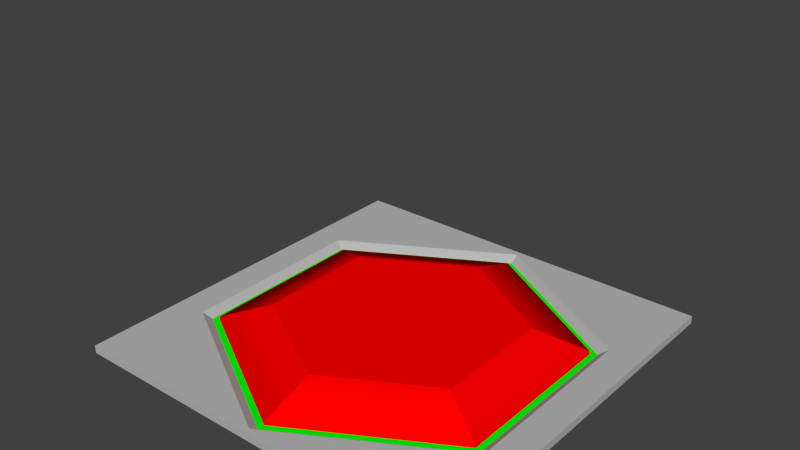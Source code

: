 # Source: MagLock.blend  (saved by Blender 2.72.0; exported with 4.5.12 LTS)
import bpy
from mathutils import Matrix  # noqa: F401  (used for matrix-valued properties, if any)

bpy.ops.wm.read_factory_settings(use_empty=True)
scene = bpy.context.scene
scene.name = 'Scene'

# ---- collections
col_collection_1 = bpy.data.collections.new('Collection 1'); scene.collection.children.link(col_collection_1)
col_collection_2 = bpy.data.collections.new('Collection 2'); scene.collection.children.link(col_collection_2)
col_collection_2.hide_render = True
col_collection_2.hide_viewport = True
col_collection_3 = bpy.data.collections.new('Collection 3'); scene.collection.children.link(col_collection_3)
col_collection_3.hide_render = True
col_collection_3.hide_viewport = True
col_collection_10 = bpy.data.collections.new('Collection 10'); scene.collection.children.link(col_collection_10)
col_collection_10.hide_render = True
col_collection_10.hide_viewport = True
col_collection_11 = bpy.data.collections.new('Collection 11'); scene.collection.children.link(col_collection_11)
col_collection_11.hide_render = True
col_collection_11.hide_viewport = True

# ---- materials (node trees are filled in below, after node groups)
mat_center = bpy.data.materials.new('Center')
mat_center.alpha_threshold = 0.0
mat_center.use_transparent_shadow = False
mat_center.pass_index = 1
mat_center.diffuse_color = (1.0, 0.0, 0.0, 1.0)
mat_center.roughness = 0.5
mat_emissive = bpy.data.materials.new('Emissive')
mat_emissive.alpha_threshold = 0.0
mat_emissive.use_transparent_shadow = False
mat_emissive.pass_index = 4
mat_emissive.diffuse_color = (0.0, 1.0, 0.0, 1.0)
mat_emissive.roughness = 0.5
mat_frame = bpy.data.materials.new('Frame')
mat_frame.alpha_threshold = 0.0
mat_frame.use_transparent_shadow = False
mat_frame.pass_index = 3
mat_frame.diffuse_color = (0.4869, 0.4869, 0.4869, 1.0)
mat_frame.roughness = 0.5
mat_buildstage = bpy.data.materials.new('BuildStage')
mat_buildstage.alpha_threshold = 0.0
mat_buildstage.use_transparent_shadow = False
mat_buildstage.roughness = 0.5
mat_maglock = bpy.data.materials.new('Maglock')
mat_maglock.alpha_threshold = 0.0
mat_maglock.use_transparent_shadow = False
mat_maglock.roughness = 0.5

# ---- node groups
ng_auto_smooth = bpy.data.node_groups.new('Auto Smooth', 'GeometryNodeTree')
_s = ng_auto_smooth.interface.new_socket(name='Geometry', in_out='OUTPUT', socket_type='NodeSocketGeometry')
_s = ng_auto_smooth.interface.new_socket(name='Geometry', in_out='INPUT', socket_type='NodeSocketGeometry')
_s = ng_auto_smooth.interface.new_socket(name='Angle', in_out='INPUT', socket_type='NodeSocketFloat')
_s.subtype = 'ANGLE'
_s.min_value = 0.0
_s.max_value = 3.142
ng_auto_smooth.is_modifier = True
_N = ng_auto_smooth.nodes; _L = ng_auto_smooth.links
n0 = _N.new('NodeGroupOutput'); n0.name = 'Group Output'; n0.location = (480, -100)
n1 = _N.new('NodeGroupInput'); n1.name = 'Group Input'; n1.location = (-420, -300)
n2 = _N.new('NodeGroupInput'); n2.name = 'Group Input.001'; n2.location = (-60, -100)
n3 = _N.new('GeometryNodeSetShadeSmooth'); n3.name = 'Set Shade Smooth'; n3.location = (120, -100)
n3.domain = 'EDGE'
n4 = _N.new('GeometryNodeSetShadeSmooth'); n4.name = 'Set Shade Smooth.001'; n4.location = (300, -100)
n5 = _N.new('GeometryNodeInputMeshEdgeAngle'); n5.name = 'Edge Angle'; n5.location = (-420, -220)
n6 = _N.new('GeometryNodeInputEdgeSmooth'); n6.name = 'Is Edge Smooth'; n6.location = (-60, -160)
n7 = _N.new('GeometryNodeInputShadeSmooth'); n7.name = 'Is Face Smooth'; n7.location = (-240, -340)
n8 = _N.new('FunctionNodeBooleanMath'); n8.name = 'Boolean Math'; n8.location = (-60, -220)
n9 = _N.new('FunctionNodeCompare'); n9.name = 'Compare'; n9.location = (-240, -180)
n9.operation = 'LESS_EQUAL'
_L.new(n5.outputs[0], n9.inputs[0])
_L.new(n4.outputs[0], n0.inputs[0])
_L.new(n1.outputs[1], n9.inputs[1])
_L.new(n9.outputs[0], n8.inputs[0])
_L.new(n7.outputs[0], n8.inputs[1])
_L.new(n2.outputs[0], n3.inputs[0])
_L.new(n6.outputs[0], n3.inputs[1])
_L.new(n3.outputs[0], n4.inputs[0])
_L.new(n8.outputs[0], n3.inputs[2])
n0.is_active_output = True

# ---- material node trees

# ---- world
world_world = bpy.data.worlds.new('World'); scene.world = world_world
world_world.color = (0.05088, 0.05088, 0.05088)
world_world.use_sun_shadow = False
world_world.sun_shadow_jitter_overblur = 0.0
world_world.cycles.sampling_method = 'MANUAL'
world_world.cycles.sample_map_resolution = 256

# ---- meshes
me_maglock_002 = bpy.data.meshes.new('Maglock.002')
me_maglock_002.from_pydata([(-1.25, -1.25, -1.2), (-1.25, 1.25, -1.2), (-1.25, 1.25, -1.25), (-1.25, -1.25, -1.25), (1.25, -1.25, -1.2), (1.25, -1.25, -1.25), (-1.031e-07, -1.215, -1.2), (-1.052, -0.6076, -1.2), (-1.052, 0.6076, -1.2), (3.115e-09, 1.215, -1.2), (1.25, 1.25, -1.2), (1.052, 0.6076, -1.2), (1.052, -0.6076, -1.2), (1.25, 1.25, -1.25), (0.0, 1.155, -1.24), (1.0, 0.5774, -1.24), (1.0, -0.5774, -1.24), (-1.0, 0.5774, -1.24), (-1.0, -0.5774, -1.24), (-1.01e-07, -1.155, -1.24), (2.384e-06, 1.25, -1.2), (-1.311e-06, -1.25, -1.2), (0.962, 0.5554, -1.24), (0.962, -0.5554, -1.24), (1.515e-09, 1.111, -1.24), (-0.962, 0.5554, -1.24), (-0.962, -0.5554, -1.24), (-9.641e-08, -1.111, -1.24), (0.962, 0.5554, -1.22), (0.962, -0.5554, -1.22), (1.674e-09, 1.111, -1.22), (-0.962, 0.5554, -1.22), (-0.962, -0.5554, -1.22), (-9.625e-08, -1.111, -1.22), (0.6688, 0.3862, -1.1), (0.6688, -0.3862, -1.1), (-8.228e-10, 0.7723, -1.1), (-0.6688, 0.3862, -1.1), (-0.6688, -0.3862, -1.1), (-6.381e-08, -0.7723, -1.1), (1.25, 0.0, -1.25), (-1.25, 0.0, -1.25), (0.0, 1.25, -1.25), (0.0, 0.0, -1.25), (0.0, -1.25, -1.25)], [], [(0, 1, 2, 41, 3), (4, 21, 0, 3, 44, 5), (1, 20, 10, 13, 42, 2), (41, 2, 42, 43), (10, 4, 5, 40, 13), (11, 9, 14, 15), (12, 11, 15, 16), (27, 23, 29, 33), (9, 8, 17, 14), (6, 12, 16, 19), (7, 6, 19, 18), (8, 7, 18, 17), (21, 4, 12, 6), (1, 8, 9, 20), (22, 23, 16, 15), (25, 24, 14, 17), (26, 25, 17, 18), (27, 26, 18, 19), (24, 22, 15, 14), (23, 27, 19, 16), (36, 37, 38, 39, 35, 34), (22, 24, 30, 28), (26, 27, 33, 32), (25, 26, 32, 31), (24, 25, 31, 30), (23, 22, 28, 29), (34, 35, 29, 28), (37, 36, 30, 31), (38, 37, 31, 32), (39, 38, 32, 33), (36, 34, 28, 30), (35, 39, 33, 29), (3, 41, 43, 44), (44, 43, 40, 5), (43, 42, 13, 40), (1, 0, 7, 8), (11, 10, 20, 9), (0, 21, 6, 7), (4, 10, 11, 12)])
me_maglock_002.polygons.foreach_set('use_smooth', [0, 0, 0, 0, 0, 0, 0, 1, 0, 0, 0, 0, 0, 0, 0, 0, 0, 0, 0, 0, 0, 1, 1, 1, 1, 1, 1, 1, 1, 1, 1, 1, 0, 0, 0, 0, 0, 0, 0])
me_maglock_002.polygons.foreach_set('material_index', [2, 2, 2, 2, 2, 2, 2, 0, 2, 2, 2, 2, 2, 2, 1, 1, 1, 1, 1, 1, 0, 0, 0, 0, 0, 0, 0, 0, 0, 0, 0, 0, 2, 2, 2, 2, 2, 2, 2])
_k = set([(22, 23), (22, 24), (22, 28), (23, 27), (23, 29), (24, 25), (24, 30), (25, 26), (25, 31), (26, 27), (26, 32), (27, 33), (28, 34), (29, 35), (30, 36), (31, 37), (32, 38), (33, 39), (34, 35), (34, 36), (35, 39), (36, 37), (37, 38), (38, 39)])
me_maglock_002.attributes.new('sharp_edge', 'BOOLEAN', 'EDGE').data.foreach_set('value', [ (min(e.vertices), max(e.vertices)) in _k for e in me_maglock_002.edges])
_uv = me_maglock_002.uv_layers.new(name='UVMap')
_uv.uv.foreach_set('vector', [0.9547, 0.6841, 0.9547, 0.01593, 0.969, 0.01593, 0.969, 0.35, 0.969, 0.6841, 0.9547, 0.01593, 0.9547, 0.35, 0.9547, 0.6841, 0.9405, 0.6841, 0.9405, 0.35, 0.9405, 0.01593, 0.9262, 0.6841, 0.9262, 0.35, 0.9262, 0.01593, 0.9405, 0.01593, 0.9405, 0.35, 0.9405, 0.6841, 9.993e-05, 0.9998, 9.991e-05, 0.7502, 0.2499, 0.7502, 0.2499, 0.9998, 0.969, 0.6841, 0.969, 0.01593, 0.9833, 0.01593, 0.9833, 0.35, 0.9833, 0.6841, 0.8553, 0.00881, 0.8553, 0.5581, 0.8333, 0.5581, 0.8333, 0.00881, 0.7894, 0.643, 0.7894, 0.00881, 0.7674, 0.00881, 0.7674, 0.643, 0.4988, 0.7319, 0.9798, 0.7319, 0.9798, 0.7419, 0.4988, 0.7419, 0.8992, 0.00881, 0.8992, 0.5581, 0.8773, 0.5581, 0.8773, 0.00881, 0.8773, 0.5581, 0.8773, 0.00881, 0.8553, 0.00881, 0.8553, 0.5581, 0.8333, 0.5581, 0.8333, 0.00881, 0.8114, 0.00881, 0.8114, 0.5581, 0.8114, 0.00881, 0.8114, 0.643, 0.7894, 0.643, 0.7894, 0.00881, 0.3722, 0.6892, 0.007419, 0.6892, 0.08034, 0.5055, 0.3722, 0.6632, 0.7369, 0.006372, 0.664, 0.1901, 0.3722, 0.03237, 0.3722, 0.006372, 0.9692, 0.9403, 0.9453, 0.9273, 0.9453, 0.9263, 0.9702, 0.9397, 0.9453, 0.9791, 0.9692, 0.9661, 0.9702, 0.9667, 0.9453, 0.9801, 0.9213, 0.9661, 0.9453, 0.9791, 0.9453, 0.9801, 0.9204, 0.9667, 0.9213, 0.9403, 0.9213, 0.9661, 0.9204, 0.9667, 0.9204, 0.9397, 0.9692, 0.9661, 0.9692, 0.9403, 0.9702, 0.9397, 0.9702, 0.9667, 0.9453, 0.9273, 0.9213, 0.9403, 0.9204, 0.9397, 0.9453, 0.9263, 0.1901, 0.2496, 0.3714, 0.1516, 0.5526, 0.2496, 0.5526, 0.4454, 0.3714, 0.5434, 0.1901, 0.4454, 0.9798, 0.7219, 0.4988, 0.7219, 0.4988, 0.7319, 0.9798, 0.7319, 0.01781, 0.7319, 0.4988, 0.7319, 0.4988, 0.7419, 0.01781, 0.7419, 0.9798, 0.7119, 0.4244, 0.7119, 0.4244, 0.7219, 0.9798, 0.7219, 0.4988, 0.7219, 0.01781, 0.7219, 0.01781, 0.7319, 0.4988, 0.7319, 0.4244, 0.7019, 0.9798, 0.7019, 0.9798, 0.7119, 0.4244, 0.7119, 0.1901, 0.4454, 0.3714, 0.5434, 0.3714, 0.6292, 0.1107, 0.4884, 0.3714, 0.1516, 0.1901, 0.2496, 0.1107, 0.2066, 0.3714, 0.06578, 0.5526, 0.2496, 0.3714, 0.1516, 0.3714, 0.06578, 0.632, 0.2066, 0.5526, 0.4454, 0.5526, 0.2496, 0.632, 0.2066, 0.632, 0.4884, 0.1901, 0.2496, 0.1901, 0.4454, 0.1107, 0.4884, 0.1107, 0.2066, 0.3714, 0.5434, 0.5526, 0.4454, 0.632, 0.4884, 0.3714, 0.6292, 0.7501, 0.9998, 0.7501, 0.7502, 0.9999, 0.7502, 0.9999, 0.9998, 0.5001, 0.9998, 0.5001, 0.7502, 0.7499, 0.7502, 0.7499, 0.9998, 0.2501, 0.9998, 0.2501, 0.7502, 0.4999, 0.7502, 0.4999, 0.9998, 0.7369, 0.006372, 0.7369, 0.6892, 0.664, 0.5055, 0.664, 0.1901, 0.08034, 0.1901, 0.007419, 0.006372, 0.3722, 0.006372, 0.3722, 0.03237, 0.7369, 0.6892, 0.3722, 0.6892, 0.3722, 0.6632, 0.664, 0.5055, 0.007419, 0.6892, 0.007419, 0.006372, 0.08034, 0.1901, 0.08034, 0.5055])
me_maglock_002.materials.append(mat_center)
me_maglock_002.materials.append(mat_emissive)
me_maglock_002.materials.append(mat_frame)
me_maglock_002.use_remesh_preserve_volume = False
me_maglock_002.use_remesh_preserve_attributes = False
me_maglock_002.use_mirror_vertex_groups = False
me_maglock_002.update()
me_cylinder = bpy.data.meshes.new('Cylinder')
me_cylinder.from_pydata([(-1.25, -1.25, -1.2), (-1.25, 1.25, -1.2), (-1.25, 1.25, -1.25), (-1.25, -1.25, -1.25), (1.25, -1.25, -1.2), (1.25, -1.25, -1.25), (-1.031e-07, -1.215, -1.2), (-1.052, -0.6076, -1.2), (-1.052, 0.6076, -1.2), (3.115e-09, 1.215, -1.2), (1.25, 1.25, -1.2), (1.052, 0.6076, -1.2), (1.052, -0.6076, -1.2), (1.25, 1.25, -1.25), (0.0, 1.155, -1.24), (1.0, 0.5774, -1.24), (1.0, -0.5774, -1.24), (-1.0, 0.5774, -1.24), (-1.0, -0.5774, -1.24), (-1.01e-07, -1.155, -1.24), (2.384e-06, 1.25, -1.2), (-1.311e-06, -1.25, -1.2)], [], [(0, 1, 2, 3), (4, 21, 0, 3, 5), (1, 20, 10, 13, 2), (10, 4, 5, 13), (11, 9, 14, 15), (12, 11, 15, 16), (9, 8, 17, 14), (6, 12, 16, 19), (7, 6, 19, 18), (8, 7, 18, 17), (21, 4, 12, 6), (1, 8, 9, 20), (1, 0, 7, 8), (11, 10, 20, 9), (0, 21, 6, 7), (4, 10, 11, 12), (16, 15, 14, 19), (14, 17, 18, 19), (13, 5, 3, 2)])
_uv = me_cylinder.uv_layers.new(name='UVMap')
_uv.uv.foreach_set('vector', [0.4564, 0.7607, 0.4564, 0.5082, 0.4618, 0.5082, 0.4618, 0.7607, 0.4564, 0.5082, 0.4564, 0.6345, 0.4564, 0.7607, 0.451, 0.7607, 0.451, 0.5082, 0.4456, 0.7607, 0.4456, 0.6345, 0.4456, 0.5082, 0.451, 0.5082, 0.451, 0.7607, 0.4618, 0.7607, 0.4618, 0.5082, 0.4672, 0.5082, 0.4672, 0.7607, 0.3969, 0.843, 0.242, 0.9324, 0.242, 0.9235, 0.3892, 0.8386, 0.3969, 0.6642, 0.3969, 0.843, 0.3892, 0.8386, 0.3892, 0.6686, 0.242, 0.9324, 0.08713, 0.843, 0.09482, 0.8386, 0.242, 0.9235, 0.242, 0.5748, 0.3969, 0.6642, 0.3892, 0.6686, 0.242, 0.5836, 0.08713, 0.6642, 0.242, 0.5748, 0.242, 0.5836, 0.09482, 0.6686, 0.08713, 0.843, 0.08713, 0.6642, 0.09482, 0.6686, 0.09482, 0.8386, 0.242, 0.5696, 0.426, 0.5696, 0.3969, 0.6642, 0.242, 0.5748, 0.05805, 0.9375, 0.08713, 0.843, 0.242, 0.9324, 0.242, 0.9375, 0.05805, 0.9375, 0.05805, 0.5696, 0.08713, 0.6642, 0.08713, 0.843, 0.3969, 0.843, 0.426, 0.9375, 0.242, 0.9375, 0.242, 0.9324, 0.05805, 0.5696, 0.242, 0.5696, 0.242, 0.5748, 0.08713, 0.6642, 0.426, 0.5696, 0.426, 0.9375, 0.3969, 0.843, 0.3969, 0.6642, 0.1375, 0.5247, 0.2402, 0.584, 0.2402, 0.7026, 0.03484, 0.584, 0.2402, 0.7026, 0.1375, 0.7619, 0.03484, 0.7026, 0.03484, 0.584, 0.2122, 0.6688, 0.2122, 0.7634, 0.1175, 0.7634, 0.1175, 0.6688])
me_cylinder.materials.append(mat_buildstage)
me_cylinder.use_remesh_preserve_volume = False
me_cylinder.use_remesh_preserve_attributes = False
me_cylinder.use_mirror_vertex_groups = False
me_cylinder.update()
me_cylinder_005 = bpy.data.meshes.new('Cylinder.005')
me_cylinder_005.from_pydata([(0.5512, 0.4132, -1.245), (0.08227, 0.684, -1.245), (0.5512, 0.4132, -1.107), (0.6987, 0.4034, -1.245), (1.416e-08, 0.8068, -1.245), (0.08227, 0.684, -1.107), (0.6987, 0.4034, -1.107), (0.6335, 0.2707, -1.245), (0.6335, 0.2707, -1.107), (2.349e-09, 0.8068, -1.107), (-0.08227, 0.684, -1.107), (-0.08227, 0.684, -1.245), (0.6335, -0.2708, -1.245), (0.6987, -0.4034, -1.245), (-0.6987, 0.4034, -1.245), (-0.5512, 0.4132, -1.245), (0.6335, -0.2708, -1.107), (-4.979e-08, -0.8068, -1.245), (-0.6987, -0.4034, -1.245), (-0.5512, 0.4132, -1.107), (-0.6335, 0.2707, -1.245), (-0.6335, -0.2707, -1.245), (0.08227, -0.684, -1.245), (0.5512, -0.4133, -1.245), (0.6987, -0.4034, -1.107), (0.5512, -0.4133, -1.107), (-0.6987, 0.4034, -1.107), (-0.6335, 0.2707, -1.107), (-0.5512, -0.4132, -1.245), (-0.08227, -0.684, -1.245), (-0.6335, -0.2707, -1.107), (0.08227, -0.684, -1.107), (-6.16e-08, -0.8068, -1.107), (-0.6987, -0.4034, -1.107), (-0.5512, -0.4132, -1.107), (-0.08227, -0.684, -1.107)], [], [(28, 21, 30, 34), (6, 3, 0, 2), (5, 1, 4, 9), (19, 27, 20, 15), (2, 0, 7, 8), (8, 7, 3, 6), (23, 25, 16, 12), (9, 4, 11, 10), (1, 5, 10, 11), (29, 35, 31, 22), (24, 13, 12, 16), (19, 15, 14, 26), (25, 23, 13, 24), (26, 14, 20, 27), (32, 17, 22, 31), (30, 21, 18, 33), (35, 29, 17, 32), (33, 18, 28, 34), (24, 16, 25), (26, 27, 19), (2, 8, 6), (33, 34, 30), (35, 32, 31), (10, 5, 9)])
_uv = me_cylinder_005.uv_layers.new(name='UVMap')
_uv.uv.foreach_set('vector', [0.6271, 0.822, 0.6271, 0.8711, 0.5898, 0.8711, 0.5898, 0.822, 0.5524, 0.8466, 0.5898, 0.8466, 0.5898, 0.8711, 0.5524, 0.8711, 0.6644, 0.866, 0.7018, 0.866, 0.7018, 0.91, 0.6644, 0.91, 0.6271, 0.8905, 0.6271, 0.866, 0.6644, 0.866, 0.6644, 0.8905, 0.5898, 0.773, 0.6271, 0.773, 0.6271, 0.822, 0.5898, 0.822, 0.5524, 0.822, 0.5898, 0.822, 0.5898, 0.8466, 0.5524, 0.8466, 0.6271, 0.7924, 0.6644, 0.7924, 0.6644, 0.8169, 0.6271, 0.8169, 0.6644, 0.822, 0.7018, 0.822, 0.7018, 0.8415, 0.6644, 0.8415, 0.7018, 0.866, 0.6644, 0.866, 0.6644, 0.8415, 0.7018, 0.8415, 0.6271, 0.9151, 0.5898, 0.9151, 0.5898, 0.8905, 0.6271, 0.8905, 0.5524, 0.8711, 0.5898, 0.8711, 0.5898, 0.9151, 0.5524, 0.9151, 0.6271, 0.8905, 0.6644, 0.8905, 0.6644, 0.91, 0.6271, 0.91, 0.6644, 0.7924, 0.6271, 0.7924, 0.6271, 0.773, 0.6644, 0.773, 0.6271, 0.822, 0.6644, 0.822, 0.6644, 0.866, 0.6271, 0.866, 0.5898, 0.8711, 0.6271, 0.8711, 0.6271, 0.8905, 0.5898, 0.8905, 0.5524, 0.773, 0.5898, 0.773, 0.5898, 0.7975, 0.5524, 0.7975, 0.6644, 0.773, 0.7018, 0.773, 0.7018, 0.8169, 0.6644, 0.8169, 0.5524, 0.7975, 0.5898, 0.7975, 0.5898, 0.822, 0.5524, 0.822, 0.7013, 0.91, 0.7013, 0.954, 0.6644, 0.9267, 0.5893, 0.9151, 0.5893, 0.9591, 0.5524, 0.9318, 0.664, 0.954, 0.6271, 0.9267, 0.664, 0.91, 0.6266, 0.9151, 0.6266, 0.9591, 0.5898, 0.9318, 0.7018, 0.7897, 0.7386, 0.773, 0.7386, 0.817, 0.7344, 0.91, 0.7344, 0.959, 0.7013, 0.9345])
me_cylinder_005.materials.append(mat_buildstage)
me_cylinder_005.use_remesh_preserve_volume = False
me_cylinder_005.use_remesh_preserve_attributes = False
me_cylinder_005.use_mirror_vertex_groups = False
me_cylinder_005.update()
me_cylinder_004 = bpy.data.meshes.new('Cylinder.004')
me_cylinder_004.from_pydata([(-1.25, -1.25, -1.2), (-1.25, 1.25, -1.2), (-1.25, 1.25, -1.25), (-1.25, -1.25, -1.25), (1.25, -1.25, -1.2), (1.25, -1.25, -1.25), (-1.031e-07, -1.215, -1.2), (-1.052, -0.6076, -1.2), (-1.052, 0.6076, -1.2), (3.115e-09, 1.215, -1.2), (1.25, 1.25, -1.2), (1.052, 0.6076, -1.2), (1.052, -0.6076, -1.2), (1.25, 1.25, -1.25), (0.0, 1.155, -1.24), (1.0, 0.5774, -1.24), (1.0, -0.5774, -1.24), (-1.0, 0.5774, -1.24), (-1.0, -0.5774, -1.24), (-1.01e-07, -1.155, -1.24), (2.384e-06, 1.25, -1.2), (-1.311e-06, -1.25, -1.2)], [], [(0, 1, 2, 3), (4, 21, 0, 3, 5), (1, 20, 10, 13, 2), (10, 4, 5, 13), (11, 9, 14, 15), (12, 11, 15, 16), (9, 8, 17, 14), (6, 12, 16, 19), (7, 6, 19, 18), (8, 7, 18, 17), (21, 4, 12, 6), (1, 8, 9, 20), (1, 0, 7, 8), (11, 10, 20, 9), (0, 21, 6, 7), (4, 10, 11, 12), (16, 15, 14, 19), (14, 17, 18, 19), (13, 5, 3, 2)])
_uv = me_cylinder_004.uv_layers.new(name='UVMap')
_uv.uv.foreach_set('vector', [0.2265, 0.1251, 0.2265, 0.08167, 0.2281, 0.08167, 0.2281, 0.1251, 0.2265, 0.08167, 0.2265, 0.1034, 0.2265, 0.1251, 0.2249, 0.1251, 0.2249, 0.08167, 0.2233, 0.1251, 0.2233, 0.1034, 0.2233, 0.08167, 0.2249, 0.08167, 0.2249, 0.1251, 0.2217, 0.1251, 0.2217, 0.08167, 0.2233, 0.08167, 0.2233, 0.1251, 0.2153, 0.114, 0.1815, 0.1245, 0.1815, 0.1235, 0.2137, 0.1134, 0.2153, 0.09284, 0.2153, 0.114, 0.2137, 0.1134, 0.2137, 0.09336, 0.1815, 0.1245, 0.1476, 0.114, 0.1493, 0.1134, 0.1815, 0.1235, 0.1815, 0.08228, 0.2153, 0.09284, 0.2137, 0.09336, 0.1815, 0.08333, 0.1476, 0.09284, 0.1815, 0.08228, 0.1815, 0.08333, 0.1493, 0.09336, 0.1476, 0.114, 0.1476, 0.09284, 0.1493, 0.09336, 0.1493, 0.1134, 0.1815, 0.08167, 0.2217, 0.08167, 0.2153, 0.09284, 0.1815, 0.08228, 0.1412, 0.1251, 0.1476, 0.114, 0.1815, 0.1245, 0.1815, 0.1251, 0.1412, 0.1251, 0.1412, 0.08167, 0.1476, 0.09284, 0.1476, 0.114, 0.2153, 0.114, 0.2217, 0.1251, 0.1815, 0.1251, 0.1815, 0.1245, 0.1412, 0.08167, 0.1815, 0.08167, 0.1815, 0.08228, 0.1476, 0.09284, 0.2217, 0.08167, 0.2217, 0.1251, 0.2153, 0.114, 0.2153, 0.09284, 0.1375, 0.5247, 0.2402, 0.584, 0.2402, 0.7026, 0.03484, 0.584, 0.2402, 0.7026, 0.1375, 0.7619, 0.03484, 0.7026, 0.03484, 0.584, 0.2217, 0.1251, 0.2217, 0.1686, 0.1412, 0.1686, 0.1412, 0.1251])
me_cylinder_004.materials.append(mat_buildstage)
me_cylinder_004.use_remesh_preserve_volume = False
me_cylinder_004.use_remesh_preserve_attributes = False
me_cylinder_004.use_mirror_vertex_groups = False
me_cylinder_004.update()
me_cylinder_003 = bpy.data.meshes.new('Cylinder.003')
me_cylinder_003.from_pydata([(0.0, 0.7168, -1.247), (0.0, 0.7168, -1.117), (0.6208, 0.3584, -1.247), (0.6208, 0.3584, -1.117), (0.6208, -0.3584, -1.247), (0.6208, -0.3584, -1.117), (-6.267e-08, -0.7168, -1.247), (-6.267e-08, -0.7168, -1.117), (-0.6208, -0.3584, -1.247), (-0.6208, -0.3584, -1.117), (-0.6208, 0.3584, -1.247), (-0.6208, 0.3584, -1.117)], [], [(0, 1, 3, 2), (2, 3, 5, 4), (4, 5, 7, 6), (6, 7, 9, 8), (3, 1, 11, 9, 7, 5), (10, 11, 1, 0), (8, 9, 11, 10), (0, 2, 4, 6, 8, 10)])
_uv = me_cylinder_003.uv_layers.new(name='UVMap')
_uv.uv.foreach_set('vector', [0.2464, 0.843, 0.2464, 0.858, 0.3244, 0.858, 0.3244, 0.843, 0.2915, 0.843, 0.2915, 0.858, 0.2014, 0.858, 0.2014, 0.843, 0.3244, 0.843, 0.3244, 0.858, 0.2464, 0.858, 0.2464, 0.843, 0.2464, 0.843, 0.2464, 0.858, 0.1684, 0.858, 0.1684, 0.843, 0.3244, 0.7686, 0.2464, 0.8137, 0.1684, 0.7686, 0.1684, 0.6786, 0.2464, 0.6335, 0.3244, 0.6786, 0.1684, 0.843, 0.1684, 0.858, 0.2464, 0.858, 0.2464, 0.843, 0.2014, 0.843, 0.2014, 0.858, 0.2915, 0.858, 0.2915, 0.843, 0.2464, 0.8137, 0.3244, 0.7686, 0.3244, 0.6786, 0.2464, 0.6335, 0.1684, 0.6786, 0.1684, 0.7686])
me_cylinder_003.materials.append(mat_buildstage)
me_cylinder_003.use_remesh_preserve_volume = False
me_cylinder_003.use_remesh_preserve_attributes = False
me_cylinder_003.use_mirror_vertex_groups = False
me_cylinder_003.update()
me_cylinder_001 = bpy.data.meshes.new('Cylinder.001')
me_cylinder_001.from_pydata([(0.0, 0.8184, -1.238), (0.0, 0.8184, -1.228), (0.7087, 0.4092, -1.238), (0.7087, 0.4092, -1.228), (0.7087, -0.4092, -1.238), (0.7087, -0.4092, -1.228), (-7.154e-08, -0.8184, -1.238), (-7.154e-08, -0.8184, -1.228), (-0.7087, -0.4092, -1.238), (-0.7087, -0.4092, -1.228), (-0.7087, 0.4092, -1.238), (-0.7087, 0.4092, -1.228)], [], [(0, 1, 3, 2), (2, 3, 5, 4), (4, 5, 7, 6), (6, 7, 9, 8), (3, 1, 11, 9, 7, 5), (10, 11, 1, 0), (8, 9, 11, 10), (0, 2, 4, 6, 8, 10)])
_uv = me_cylinder_001.uv_layers.new(name='UVMap')
_uv.uv.foreach_set('vector', [0.6273, 0.2187, 0.6282, 0.2187, 0.6282, 0.2911, 0.6273, 0.2911, 0.8446, 0.1825, 0.8437, 0.1825, 0.8437, 0.1463, 0.8446, 0.1463, 0.8446, 0.1463, 0.8437, 0.1463, 0.8437, 0.07383, 0.8446, 0.07383, 0.8437, 0.2187, 0.8428, 0.2187, 0.8428, 0.1825, 0.8437, 0.1825, 0.6812, 0.2187, 0.6273, 0.1825, 0.6273, 0.11, 0.6812, 0.07383, 0.735, 0.11, 0.735, 0.1825, 0.8437, 0.11, 0.8428, 0.11, 0.8428, 0.07383, 0.8437, 0.07383, 0.8437, 0.1825, 0.8428, 0.1825, 0.8428, 0.11, 0.8437, 0.11, 0.735, 0.1825, 0.735, 0.11, 0.7889, 0.07383, 0.8428, 0.11, 0.8428, 0.1825, 0.7889, 0.2187])
me_cylinder_001.materials.append(mat_buildstage)
me_cylinder_001.use_remesh_preserve_volume = False
me_cylinder_001.use_remesh_preserve_attributes = False
me_cylinder_001.use_mirror_vertex_groups = False
me_cylinder_001.update()
me_cube_002 = bpy.data.meshes.new('Cube.002')
me_cube_002.from_pydata([(-0.25, -0.25, -0.25), (-0.25, 0.25, -0.25), (0.25, 0.25, -0.25), (0.25, -0.25, -0.25), (-0.25, -0.25, 0.25), (-0.25, 0.25, 0.25), (0.25, 0.25, 0.25), (0.25, -0.25, 0.25)], [], [(4, 5, 1, 0), (5, 6, 2, 1), (6, 7, 3, 2), (7, 4, 0, 3), (0, 1, 2, 3), (7, 6, 5, 4)])
me_cube_002.use_remesh_preserve_volume = False
me_cube_002.use_remesh_preserve_attributes = False
me_cube_002.use_mirror_vertex_groups = False
me_cube_002.update()
me_cube_001 = bpy.data.meshes.new('Cube.001')
me_cube_001.from_pydata([(-0.25, -0.25, -0.25), (-0.25, 0.25, -0.25), (0.25, 0.25, -0.25), (0.25, -0.25, -0.25), (-0.25, -0.25, 0.25), (-0.25, 0.25, 0.25), (0.25, 0.25, 0.25), (0.25, -0.25, 0.25)], [], [(4, 5, 1, 0), (5, 6, 2, 1), (6, 7, 3, 2), (7, 4, 0, 3), (0, 1, 2, 3), (7, 6, 5, 4)])
me_cube_001.use_remesh_preserve_volume = False
me_cube_001.use_remesh_preserve_attributes = False
me_cube_001.use_mirror_vertex_groups = False
me_cube_001.update()
me_maglock_003 = bpy.data.meshes.new('Maglock.003')
me_maglock_003.from_pydata([(-1.25, -1.25, -1.2), (-1.25, 1.25, -1.2), (-1.25, 1.25, -1.25), (-1.25, -1.25, -1.25), (1.25, -1.25, -1.2), (1.25, -1.25, -1.25), (-1.01e-07, -1.155, -1.2), (-1.0, -0.5774, -1.2), (-1.0, 0.5774, -1.2), (0.0, 1.155, -1.2), (1.25, 1.25, -1.2), (1.0, 0.5774, -1.2), (1.0, -0.5774, -1.2), (1.25, 1.25, -1.25), (0.0, 1.155, -1.24), (1.0, 0.5774, -1.24), (1.0, -0.5774, -1.24), (-1.0, 0.5774, -1.24), (-1.0, -0.5774, -1.24), (-1.01e-07, -1.155, -1.24), (2.384e-06, 1.25, -1.2), (-1.311e-06, -1.25, -1.2), (0.962, 0.5554, -1.24), (0.962, -0.5554, -1.24), (1.515e-09, 1.111, -1.24), (-0.962, 0.5554, -1.24), (-0.962, -0.5554, -1.24), (-9.641e-08, -1.111, -1.24), (0.962, 0.5554, -1.22), (0.962, -0.5554, -1.22), (1.674e-09, 1.111, -1.22), (-0.962, 0.5554, -1.22), (-0.962, -0.5554, -1.22), (-9.625e-08, -1.111, -1.22), (0.6688, 0.3862, -1.17), (0.6688, -0.3862, -1.17), (1.674e-09, 0.7723, -1.17), (-0.6688, 0.3862, -1.17), (-0.6688, -0.3862, -1.17), (-6.131e-08, -0.7723, -1.17), (1.25, 0.0, -1.25), (-1.25, 0.0, -1.25), (0.0, 1.25, -1.25), (0.0, 0.0, -1.25), (0.0, -1.25, -1.25)], [], [(0, 1, 2, 41, 3), (4, 21, 0, 3, 44, 5), (1, 20, 10, 13, 42, 2), (41, 2, 42, 43), (10, 4, 5, 40, 13), (11, 9, 14, 15), (12, 11, 15, 16), (27, 23, 29, 33), (9, 8, 17, 14), (6, 12, 16, 19), (7, 6, 19, 18), (8, 7, 18, 17), (21, 4, 12, 6), (1, 8, 9, 20), (22, 23, 16, 15), (25, 24, 14, 17), (26, 25, 17, 18), (27, 26, 18, 19), (24, 22, 15, 14), (23, 27, 19, 16), (36, 37, 38, 39, 35, 34), (22, 24, 30, 28), (26, 27, 33, 32), (25, 26, 32, 31), (24, 25, 31, 30), (23, 22, 28, 29), (34, 35, 29, 28), (37, 36, 30, 31), (38, 37, 31, 32), (39, 38, 32, 33), (36, 34, 28, 30), (35, 39, 33, 29), (3, 41, 43, 44), (44, 43, 40, 5), (43, 42, 13, 40), (1, 0, 7, 8), (11, 10, 20, 9), (0, 21, 6, 7), (4, 10, 11, 12)])
me_maglock_003.polygons.foreach_set('use_smooth', [0, 0, 0, 0, 0, 0, 0, 1, 0, 0, 0, 0, 0, 0, 0, 0, 0, 0, 0, 0, 0, 1, 1, 1, 1, 1, 1, 1, 1, 1, 1, 1, 0, 0, 0, 0, 0, 0, 0])
me_maglock_003.polygons.foreach_set('material_index', [2, 2, 2, 2, 2, 2, 2, 0, 2, 2, 2, 2, 2, 2, 1, 1, 1, 1, 1, 1, 0, 0, 0, 0, 0, 0, 0, 0, 0, 0, 0, 0, 2, 2, 2, 2, 2, 2, 2])
_k = set([(22, 23), (22, 24), (22, 28), (23, 27), (23, 29), (24, 25), (24, 30), (25, 26), (25, 31), (26, 27), (26, 32), (27, 33), (28, 34), (29, 35), (30, 36), (31, 37), (32, 38), (33, 39), (34, 35), (34, 36), (35, 39), (36, 37), (37, 38), (38, 39)])
me_maglock_003.attributes.new('sharp_edge', 'BOOLEAN', 'EDGE').data.foreach_set('value', [ (min(e.vertices), max(e.vertices)) in _k for e in me_maglock_003.edges])
_uv = me_maglock_003.uv_layers.new(name='UVMap')
_uv.uv.foreach_set('vector', [0.9547, 0.6841, 0.9547, 0.01593, 0.969, 0.01593, 0.969, 0.35, 0.969, 0.6841, 0.9547, 0.01593, 0.9547, 0.35, 0.9547, 0.6841, 0.9405, 0.6841, 0.9405, 0.35, 0.9405, 0.01593, 0.9262, 0.6841, 0.9262, 0.35, 0.9262, 0.01593, 0.9405, 0.01593, 0.9405, 0.35, 0.9405, 0.6841, 9.993e-05, 0.9998, 9.991e-05, 0.7502, 0.2499, 0.7502, 0.2499, 0.9998, 0.969, 0.6841, 0.969, 0.01593, 0.9833, 0.01593, 0.9833, 0.35, 0.9833, 0.6841, 0.8553, 0.00881, 0.8553, 0.5581, 0.8333, 0.5581, 0.8333, 0.00881, 0.7894, 0.643, 0.7894, 0.00881, 0.7674, 0.00881, 0.7674, 0.643, 0.4988, 0.7319, 0.9798, 0.7319, 0.9798, 0.7419, 0.4988, 0.7419, 0.8992, 0.00881, 0.8992, 0.5581, 0.8773, 0.5581, 0.8773, 0.00881, 0.8773, 0.5581, 0.8773, 0.00881, 0.8553, 0.00881, 0.8553, 0.5581, 0.8333, 0.5581, 0.8333, 0.00881, 0.8114, 0.00881, 0.8114, 0.5581, 0.8114, 0.00881, 0.8114, 0.643, 0.7894, 0.643, 0.7894, 0.00881, 0.3722, 0.6892, 0.007419, 0.6892, 0.08034, 0.5055, 0.3722, 0.6632, 0.7369, 0.006372, 0.664, 0.1901, 0.3722, 0.03237, 0.3722, 0.006372, 0.6433, 0.2016, 0.373, 0.05546, 0.373, 0.04389, 0.654, 0.1958, 0.373, 0.6398, 0.6433, 0.4937, 0.654, 0.4995, 0.373, 0.6514, 0.1027, 0.4937, 0.373, 0.6398, 0.373, 0.6514, 0.09196, 0.4995, 0.1027, 0.2016, 0.1027, 0.4937, 0.09196, 0.4995, 0.09196, 0.1958, 0.6433, 0.4937, 0.6433, 0.2016, 0.654, 0.1958, 0.654, 0.4995, 0.373, 0.05546, 0.1027, 0.2016, 0.09196, 0.1958, 0.373, 0.04389, 0.1901, 0.2496, 0.3714, 0.1516, 0.5526, 0.2496, 0.5526, 0.4454, 0.3714, 0.5434, 0.1901, 0.4454, 0.9798, 0.7219, 0.4988, 0.7219, 0.4988, 0.7319, 0.9798, 0.7319, 0.01781, 0.7319, 0.4988, 0.7319, 0.4988, 0.7419, 0.01781, 0.7419, 0.9798, 0.7119, 0.4244, 0.7119, 0.4244, 0.7219, 0.9798, 0.7219, 0.4988, 0.7219, 0.01781, 0.7219, 0.01781, 0.7319, 0.4988, 0.7319, 0.4244, 0.7019, 0.9798, 0.7019, 0.9798, 0.7119, 0.4244, 0.7119, 0.1901, 0.4454, 0.3714, 0.5434, 0.3714, 0.6292, 0.1107, 0.4884, 0.3714, 0.1516, 0.1901, 0.2496, 0.1107, 0.2066, 0.3714, 0.06578, 0.5526, 0.2496, 0.3714, 0.1516, 0.3714, 0.06578, 0.632, 0.2066, 0.5526, 0.4454, 0.5526, 0.2496, 0.632, 0.2066, 0.632, 0.4884, 0.1901, 0.2496, 0.1901, 0.4454, 0.1107, 0.4884, 0.1107, 0.2066, 0.3714, 0.5434, 0.5526, 0.4454, 0.632, 0.4884, 0.3714, 0.6292, 0.7501, 0.9998, 0.7501, 0.7502, 0.9999, 0.7502, 0.9999, 0.9998, 0.5001, 0.9998, 0.5001, 0.7502, 0.7499, 0.7502, 0.7499, 0.9998, 0.2501, 0.9998, 0.2501, 0.7502, 0.4999, 0.7502, 0.4999, 0.9998, 0.7369, 0.006372, 0.7369, 0.6892, 0.664, 0.5055, 0.664, 0.1901, 0.08034, 0.1901, 0.007419, 0.006372, 0.3722, 0.006372, 0.3722, 0.03237, 0.7369, 0.6892, 0.3722, 0.6892, 0.3722, 0.6632, 0.664, 0.5055, 0.007419, 0.6892, 0.007419, 0.006372, 0.08034, 0.1901, 0.08034, 0.5055])
me_maglock_003.materials.append(mat_center)
me_maglock_003.materials.append(mat_emissive)
me_maglock_003.materials.append(mat_frame)
me_maglock_003.use_remesh_preserve_volume = False
me_maglock_003.use_remesh_preserve_attributes = False
me_maglock_003.use_mirror_vertex_groups = False
me_maglock_003.update()
me_maglock = bpy.data.meshes.new('Maglock')
me_maglock.from_pydata([(-1.25, -1.25, 0.05), (-1.25, 1.25, 0.05), (-1.25, 1.25, 1.469e-05), (-1.25, -1.25, 1.469e-05), (1.25, -1.25, 0.05), (1.25, -1.25, 1.469e-05), (-1.01e-07, -1.155, 0.05), (-1.0, -0.5774, 0.05), (-1.0, 0.5774, 0.05), (0.0, 1.155, 0.05), (1.25, 1.25, 0.05), (1.0, 0.5774, 0.05), (1.0, -0.5774, 0.05), (1.25, 1.25, 1.469e-05), (0.0, 1.155, 0.01), (1.0, 0.5774, 0.01), (1.0, -0.5774, 0.01), (-1.0, 0.5774, 0.01), (-1.0, -0.5774, 0.01), (-1.01e-07, -1.155, 0.01), (2.384e-06, 1.25, 0.05), (-1.311e-06, -1.25, 0.05), (0.962, 0.5554, 0.01), (0.962, -0.5554, 0.01), (1.515e-09, 1.111, 0.01), (-0.962, 0.5554, 0.01), (-0.962, -0.5554, 0.01), (-9.641e-08, -1.111, 0.01), (0.962, 0.5554, 0.03), (0.962, -0.5554, 0.03), (1.674e-09, 1.111, 0.03), (-0.962, 0.5554, 0.03), (-0.962, -0.5554, 0.03), (-9.625e-08, -1.111, 0.03), (0.6688, 0.3862, 0.08), (0.6688, -0.3862, 0.08), (1.674e-09, 0.7723, 0.08), (-0.6688, 0.3862, 0.08), (-0.6688, -0.3862, 0.08), (-6.131e-08, -0.7723, 0.08), (1.25, 0.0, 1.469e-05), (-1.25, 0.0, 1.469e-05), (0.0, 1.25, 1.469e-05), (0.0, 0.0, 1.469e-05), (0.0, -1.25, 1.469e-05)], [], [(0, 1, 2, 41, 3), (4, 21, 0, 3, 44, 5), (1, 20, 10, 13, 42, 2), (41, 2, 42, 43), (10, 4, 5, 40, 13), (11, 9, 14, 15), (12, 11, 15, 16), (27, 23, 29, 33), (9, 8, 17, 14), (6, 12, 16, 19), (7, 6, 19, 18), (8, 7, 18, 17), (21, 4, 12, 6), (1, 8, 9, 20), (22, 23, 16, 15), (25, 24, 14, 17), (26, 25, 17, 18), (27, 26, 18, 19), (24, 22, 15, 14), (23, 27, 19, 16), (36, 37, 38, 39, 35, 34), (22, 24, 30, 28), (26, 27, 33, 32), (25, 26, 32, 31), (24, 25, 31, 30), (23, 22, 28, 29), (34, 35, 29, 28), (37, 36, 30, 31), (38, 37, 31, 32), (39, 38, 32, 33), (36, 34, 28, 30), (35, 39, 33, 29), (3, 41, 43, 44), (44, 43, 40, 5), (43, 42, 13, 40), (1, 0, 7, 8), (11, 10, 20, 9), (0, 21, 6, 7), (4, 10, 11, 12)])
me_maglock.polygons.foreach_set('use_smooth', [0, 0, 0, 0, 0, 0, 0, 1, 0, 0, 0, 0, 0, 0, 0, 0, 0, 0, 0, 0, 0, 1, 1, 1, 1, 1, 1, 1, 1, 1, 1, 1, 0, 0, 0, 0, 0, 0, 0])
_k = set([(22, 23), (22, 24), (22, 28), (23, 27), (23, 29), (24, 25), (24, 30), (25, 26), (25, 31), (26, 27), (26, 32), (27, 33), (28, 34), (29, 35), (30, 36), (31, 37), (32, 38), (33, 39), (34, 35), (34, 36), (35, 39), (36, 37), (37, 38), (38, 39)])
me_maglock.attributes.new('sharp_edge', 'BOOLEAN', 'EDGE').data.foreach_set('value', [ (min(e.vertices), max(e.vertices)) in _k for e in me_maglock.edges])
_uv = me_maglock.uv_layers.new(name='UVMap')
_uv.uv.foreach_set('vector', [0.9547, 0.6841, 0.9547, 0.01593, 0.969, 0.01593, 0.969, 0.35, 0.969, 0.6841, 0.9547, 0.01593, 0.9547, 0.35, 0.9547, 0.6841, 0.9405, 0.6841, 0.9405, 0.35, 0.9405, 0.01593, 0.9262, 0.6841, 0.9262, 0.35, 0.9262, 0.01593, 0.9405, 0.01593, 0.9405, 0.35, 0.9405, 0.6841, 9.993e-05, 0.9998, 9.991e-05, 0.7502, 0.2499, 0.7502, 0.2499, 0.9998, 0.969, 0.6841, 0.969, 0.01593, 0.9833, 0.01593, 0.9833, 0.35, 0.9833, 0.6841, 0.8553, 0.00881, 0.8553, 0.5581, 0.8333, 0.5581, 0.8333, 0.00881, 0.7894, 0.643, 0.7894, 0.00881, 0.7674, 0.00881, 0.7674, 0.643, 0.4988, 0.7319, 0.9798, 0.7319, 0.9798, 0.7419, 0.4988, 0.7419, 0.8992, 0.00881, 0.8992, 0.5581, 0.8773, 0.5581, 0.8773, 0.00881, 0.8773, 0.5581, 0.8773, 0.00881, 0.8553, 0.00881, 0.8553, 0.5581, 0.8333, 0.5581, 0.8333, 0.00881, 0.8114, 0.00881, 0.8114, 0.5581, 0.8114, 0.00881, 0.8114, 0.643, 0.7894, 0.643, 0.7894, 0.00881, 0.3722, 0.6892, 0.007419, 0.6892, 0.08034, 0.5055, 0.3722, 0.6632, 0.7369, 0.006372, 0.664, 0.1901, 0.3722, 0.03237, 0.3722, 0.006372, 0.644, 0.1997, 0.373, 0.05322, 0.373, 0.04161, 0.6547, 0.1939, 0.373, 0.6391, 0.644, 0.4926, 0.6547, 0.4984, 0.373, 0.6507, 0.102, 0.4926, 0.373, 0.6391, 0.373, 0.6507, 0.09121, 0.4984, 0.102, 0.1997, 0.102, 0.4926, 0.09121, 0.4984, 0.09121, 0.1939, 0.644, 0.4926, 0.644, 0.1997, 0.6547, 0.1939, 0.6547, 0.4984, 0.373, 0.05322, 0.102, 0.1997, 0.09121, 0.1939, 0.373, 0.04161, 0.1901, 0.2496, 0.3714, 0.1516, 0.5526, 0.2496, 0.5526, 0.4454, 0.3714, 0.5434, 0.1901, 0.4454, 0.9798, 0.7219, 0.4988, 0.7219, 0.4988, 0.7319, 0.9798, 0.7319, 0.01781, 0.7319, 0.4988, 0.7319, 0.4988, 0.7419, 0.01781, 0.7419, 0.9798, 0.7119, 0.4244, 0.7119, 0.4244, 0.7219, 0.9798, 0.7219, 0.4988, 0.7219, 0.01781, 0.7219, 0.01781, 0.7319, 0.4988, 0.7319, 0.4244, 0.7019, 0.9798, 0.7019, 0.9798, 0.7119, 0.4244, 0.7119, 0.1901, 0.4454, 0.3714, 0.5434, 0.3714, 0.6292, 0.1107, 0.4884, 0.3714, 0.1516, 0.1901, 0.2496, 0.1107, 0.2066, 0.3714, 0.06578, 0.5526, 0.2496, 0.3714, 0.1516, 0.3714, 0.06578, 0.632, 0.2066, 0.5526, 0.4454, 0.5526, 0.2496, 0.632, 0.2066, 0.632, 0.4884, 0.1901, 0.2496, 0.1901, 0.4454, 0.1107, 0.4884, 0.1107, 0.2066, 0.3714, 0.5434, 0.5526, 0.4454, 0.632, 0.4884, 0.3714, 0.6292, 0.7501, 0.9998, 0.7501, 0.7502, 0.9999, 0.7502, 0.9999, 0.9998, 0.5001, 0.9998, 0.5001, 0.7502, 0.7499, 0.7502, 0.7499, 0.9998, 0.2501, 0.9998, 0.2501, 0.7502, 0.4999, 0.7502, 0.4999, 0.9998, 0.7369, 0.006372, 0.7369, 0.6892, 0.664, 0.5055, 0.664, 0.1901, 0.08034, 0.1901, 0.007419, 0.006372, 0.3722, 0.006372, 0.3722, 0.03237, 0.7369, 0.6892, 0.3722, 0.6892, 0.3722, 0.6632, 0.664, 0.5055, 0.007419, 0.6892, 0.007419, 0.006372, 0.08034, 0.1901, 0.08034, 0.5055])
me_maglock.materials.append(mat_maglock)
me_maglock.use_remesh_preserve_volume = False
me_maglock.use_remesh_preserve_attributes = False
me_maglock.use_mirror_vertex_groups = False
me_maglock.update()
me_maglock_001 = bpy.data.meshes.new('Maglock.001')
me_maglock_001.from_pydata([(-1.25, -1.25, -1.2), (-1.25, 1.25, -1.2), (-1.25, 1.25, -1.25), (-1.25, -1.25, -1.25), (1.25, -1.25, -1.2), (1.25, -1.25, -1.25), (-1.01e-07, -1.155, -1.2), (-1.0, -0.5774, -1.2), (-1.0, 0.5774, -1.2), (0.0, 1.155, -1.2), (1.25, 1.25, -1.2), (1.0, 0.5774, -1.2), (1.0, -0.5774, -1.2), (1.25, 1.25, -1.25), (0.0, 1.155, -1.24), (1.0, 0.5774, -1.24), (1.0, -0.5774, -1.24), (-1.0, 0.5774, -1.24), (-1.0, -0.5774, -1.24), (-1.01e-07, -1.155, -1.24), (2.384e-06, 1.25, -1.2), (-1.311e-06, -1.25, -1.2), (0.962, 0.5554, -1.24), (0.962, -0.5554, -1.24), (1.515e-09, 1.111, -1.24), (-0.962, 0.5554, -1.24), (-0.962, -0.5554, -1.24), (-9.641e-08, -1.111, -1.24), (0.962, 0.5554, -1.22), (0.962, -0.5554, -1.22), (1.674e-09, 1.111, -1.22), (-0.962, 0.5554, -1.22), (-0.962, -0.5554, -1.22), (-9.625e-08, -1.111, -1.22), (0.6688, 0.3862, -1.17), (0.6688, -0.3862, -1.17), (1.674e-09, 0.7723, -1.17), (-0.6688, 0.3862, -1.17), (-0.6688, -0.3862, -1.17), (-6.131e-08, -0.7723, -1.17), (1.25, 0.0, -1.25), (-1.25, 0.0, -1.25), (0.0, 1.25, -1.25), (0.0, 0.0, -1.25), (0.0, -1.25, -1.25)], [], [(0, 1, 2, 41, 3), (4, 21, 0, 3, 44, 5), (1, 20, 10, 13, 42, 2), (41, 2, 42, 43), (10, 4, 5, 40, 13), (11, 9, 14, 15), (12, 11, 15, 16), (27, 23, 29, 33), (9, 8, 17, 14), (6, 12, 16, 19), (7, 6, 19, 18), (8, 7, 18, 17), (21, 4, 12, 6), (1, 8, 9, 20), (22, 23, 16, 15), (25, 24, 14, 17), (26, 25, 17, 18), (27, 26, 18, 19), (24, 22, 15, 14), (23, 27, 19, 16), (36, 37, 38, 39, 35, 34), (22, 24, 30, 28), (26, 27, 33, 32), (25, 26, 32, 31), (24, 25, 31, 30), (23, 22, 28, 29), (34, 35, 29, 28), (37, 36, 30, 31), (38, 37, 31, 32), (39, 38, 32, 33), (36, 34, 28, 30), (35, 39, 33, 29), (3, 41, 43, 44), (44, 43, 40, 5), (43, 42, 13, 40), (1, 0, 7, 8), (11, 10, 20, 9), (0, 21, 6, 7), (4, 10, 11, 12)])
me_maglock_001.polygons.foreach_set('use_smooth', [0, 0, 0, 0, 0, 0, 0, 1, 0, 0, 0, 0, 0, 0, 0, 0, 0, 0, 0, 0, 0, 1, 1, 1, 1, 1, 1, 1, 1, 1, 1, 1, 0, 0, 0, 0, 0, 0, 0])
me_maglock_001.polygons.foreach_set('material_index', [2, 2, 2, 2, 2, 2, 2, 0, 2, 2, 2, 2, 2, 2, 1, 1, 1, 1, 1, 1, 0, 0, 0, 0, 0, 0, 0, 0, 0, 0, 0, 0, 2, 2, 2, 2, 2, 2, 2])
_k = set([(22, 23), (22, 24), (22, 28), (23, 27), (23, 29), (24, 25), (24, 30), (25, 26), (25, 31), (26, 27), (26, 32), (27, 33), (28, 34), (29, 35), (30, 36), (31, 37), (32, 38), (33, 39), (34, 35), (34, 36), (35, 39), (36, 37), (37, 38), (38, 39)])
me_maglock_001.attributes.new('sharp_edge', 'BOOLEAN', 'EDGE').data.foreach_set('value', [ (min(e.vertices), max(e.vertices)) in _k for e in me_maglock_001.edges])
_uv = me_maglock_001.uv_layers.new(name='UVMap')
_uv.uv.foreach_set('vector', [0.9547, 0.6841, 0.9547, 0.01593, 0.969, 0.01593, 0.969, 0.35, 0.969, 0.6841, 0.9547, 0.01593, 0.9547, 0.35, 0.9547, 0.6841, 0.9405, 0.6841, 0.9405, 0.35, 0.9405, 0.01593, 0.9262, 0.6841, 0.9262, 0.35, 0.9262, 0.01593, 0.9405, 0.01593, 0.9405, 0.35, 0.9405, 0.6841, 9.993e-05, 0.9998, 9.991e-05, 0.7502, 0.2499, 0.7502, 0.2499, 0.9998, 0.969, 0.6841, 0.969, 0.01593, 0.9833, 0.01593, 0.9833, 0.35, 0.9833, 0.6841, 0.8553, 0.00881, 0.8553, 0.5581, 0.8333, 0.5581, 0.8333, 0.00881, 0.7894, 0.643, 0.7894, 0.00881, 0.7674, 0.00881, 0.7674, 0.643, 0.4988, 0.7319, 0.9798, 0.7319, 0.9798, 0.7419, 0.4988, 0.7419, 0.8992, 0.00881, 0.8992, 0.5581, 0.8773, 0.5581, 0.8773, 0.00881, 0.8773, 0.5581, 0.8773, 0.00881, 0.8553, 0.00881, 0.8553, 0.5581, 0.8333, 0.5581, 0.8333, 0.00881, 0.8114, 0.00881, 0.8114, 0.5581, 0.8114, 0.00881, 0.8114, 0.643, 0.7894, 0.643, 0.7894, 0.00881, 0.3722, 0.6892, 0.007419, 0.6892, 0.08034, 0.5055, 0.3722, 0.6632, 0.7369, 0.006372, 0.664, 0.1901, 0.3722, 0.03237, 0.3722, 0.006372, 0.644, 0.1997, 0.373, 0.05322, 0.373, 0.04161, 0.6547, 0.1939, 0.373, 0.6391, 0.644, 0.4926, 0.6547, 0.4984, 0.373, 0.6507, 0.102, 0.4926, 0.373, 0.6391, 0.373, 0.6507, 0.09121, 0.4984, 0.102, 0.1997, 0.102, 0.4926, 0.09121, 0.4984, 0.09121, 0.1939, 0.644, 0.4926, 0.644, 0.1997, 0.6547, 0.1939, 0.6547, 0.4984, 0.373, 0.05322, 0.102, 0.1997, 0.09121, 0.1939, 0.373, 0.04161, 0.1901, 0.2496, 0.3714, 0.1516, 0.5526, 0.2496, 0.5526, 0.4454, 0.3714, 0.5434, 0.1901, 0.4454, 0.9798, 0.7219, 0.4988, 0.7219, 0.4988, 0.7319, 0.9798, 0.7319, 0.01781, 0.7319, 0.4988, 0.7319, 0.4988, 0.7419, 0.01781, 0.7419, 0.9798, 0.7119, 0.4244, 0.7119, 0.4244, 0.7219, 0.9798, 0.7219, 0.4988, 0.7219, 0.01781, 0.7219, 0.01781, 0.7319, 0.4988, 0.7319, 0.4244, 0.7019, 0.9798, 0.7019, 0.9798, 0.7119, 0.4244, 0.7119, 0.1901, 0.4454, 0.3714, 0.5434, 0.3714, 0.6292, 0.1107, 0.4884, 0.3714, 0.1516, 0.1901, 0.2496, 0.1107, 0.2066, 0.3714, 0.06578, 0.5526, 0.2496, 0.3714, 0.1516, 0.3714, 0.06578, 0.632, 0.2066, 0.5526, 0.4454, 0.5526, 0.2496, 0.632, 0.2066, 0.632, 0.4884, 0.1901, 0.2496, 0.1901, 0.4454, 0.1107, 0.4884, 0.1107, 0.2066, 0.3714, 0.5434, 0.5526, 0.4454, 0.632, 0.4884, 0.3714, 0.6292, 0.7501, 0.9998, 0.7501, 0.7502, 0.9999, 0.7502, 0.9999, 0.9998, 0.5001, 0.9998, 0.5001, 0.7502, 0.7499, 0.7502, 0.7499, 0.9998, 0.2501, 0.9998, 0.2501, 0.7502, 0.4999, 0.7502, 0.4999, 0.9998, 0.7369, 0.006372, 0.7369, 0.6892, 0.664, 0.5055, 0.664, 0.1901, 0.08034, 0.1901, 0.007419, 0.006372, 0.3722, 0.006372, 0.3722, 0.03237, 0.7369, 0.6892, 0.3722, 0.6892, 0.3722, 0.6632, 0.664, 0.5055, 0.007419, 0.6892, 0.007419, 0.006372, 0.08034, 0.1901, 0.08034, 0.5055])
me_maglock_001.materials.append(mat_center)
me_maglock_001.materials.append(mat_emissive)
me_maglock_001.materials.append(mat_frame)
me_maglock_001.use_remesh_preserve_volume = False
me_maglock_001.use_remesh_preserve_attributes = False
me_maglock_001.use_mirror_vertex_groups = False
me_maglock_001.update()
me_cube = bpy.data.meshes.new('Cube')
me_cube.from_pydata([(-1.2, -1.2, -1.24), (-1.2, 1.2, -1.24), (1.2, 1.2, -1.24), (1.2, -1.2, -1.24), (-1.2, -1.2, -1.1), (-1.2, 1.2, -1.1), (1.2, 1.2, -1.1), (1.2, -1.2, -1.1)], [], [(4, 5, 1, 0), (5, 6, 2, 1), (6, 7, 3, 2), (7, 4, 0, 3), (0, 1, 2, 3), (7, 6, 5, 4)])
me_cube.use_remesh_preserve_volume = False
me_cube.use_remesh_preserve_attributes = False
me_cube.use_mirror_vertex_groups = False
me_cube.update()

# ---- objects
ob_maglock_game = bpy.data.objects.new('Maglock.Game', me_maglock_002)
ob_gear_lock_001 = bpy.data.objects.new('gear_lock_001', None)
ob_c_plate = bpy.data.objects.new('C_Plate', me_cylinder)
ob_gear_lock_003 = bpy.data.objects.new('gear_lock_003', None)
ob_c_pillars = bpy.data.objects.new('C_Pillars', me_cylinder_005)
ob_c_plate_colored = bpy.data.objects.new('C_Plate_Colored', me_cylinder_004)
ob_gear_lock_002 = bpy.data.objects.new('gear_lock_002', None)
ob_c_magnetcore = bpy.data.objects.new('C_MagnetCore', me_cylinder_003)
ob_c_magnetplates = bpy.data.objects.new('C_MagnetPlates', me_cylinder_001)
ob_cube_001 = bpy.data.objects.new('Cube.001', me_cube_002)
ob_cube = bpy.data.objects.new('Cube', me_cube_001)
ob_maglock_icon = bpy.data.objects.new('Maglock.Icon', me_maglock_003)
ob_maglock_paint = bpy.data.objects.new('Maglock.Paint', me_maglock)
ob_maglock_matid = bpy.data.objects.new('Maglock.MatId', me_maglock_001)
ob_collision = bpy.data.objects.new('Collision', me_cube)

# ---- transforms, parenting, visibility, modifiers, constraints
ob_maglock_game.location = (0.0, 0.0, 0.0)
ob_maglock_game.lineart.crease_threshold = 0.0
_m = ob_maglock_game.modifiers.new('Auto Smooth', 'NODES')
_m.node_group = ng_auto_smooth
_gi = [s.identifier for s in ng_auto_smooth.interface.items_tree if s.item_type == 'SOCKET' and s.in_out == 'INPUT']
_m[_gi[1]] = 3.142  # Angle
ob_gear_lock_001.parent = ob_maglock_game
ob_gear_lock_001.location = (1.47e-23, -7.588e-10, -1.26)
ob_gear_lock_001.rotation_euler = (-4.371e-08, -7.893e-25, -3.142)
ob_gear_lock_001.scale = (0.9382, 0.9382, 2.3)
ob_gear_lock_001.empty_display_type = 'CUBE'
ob_gear_lock_001.empty_display_size = 0.5
ob_gear_lock_001.empty_image_offset = (0.0, 0.0)
ob_gear_lock_001.color = (0.8, 0.8, 0.8, 1.0)
ob_gear_lock_001.lineart.crease_threshold = 0.0
ob_c_plate.location = (0.0, 0.0, 0.0)
ob_c_plate.lineart.crease_threshold = 0.0
ob_gear_lock_003.parent = ob_c_plate
ob_gear_lock_003.location = (1.47e-23, -7.588e-10, -1.26)
ob_gear_lock_003.rotation_euler = (-4.371e-08, -7.893e-25, -3.142)
ob_gear_lock_003.scale = (0.9382, 0.9382, 2.3)
ob_gear_lock_003.empty_display_type = 'CUBE'
ob_gear_lock_003.empty_display_size = 0.5
ob_gear_lock_003.empty_image_offset = (0.0, 0.0)
ob_gear_lock_003.color = (0.8, 0.8, 0.8, 1.0)
ob_gear_lock_003.lineart.crease_threshold = 0.0
ob_c_pillars.location = (0.0, 0.0, 0.0)
ob_c_pillars.lineart.crease_threshold = 0.0
ob_c_plate_colored.location = (0.0, 0.0, 0.0)
ob_c_plate_colored.lineart.crease_threshold = 0.0
ob_gear_lock_002.parent = ob_c_plate_colored
ob_gear_lock_002.location = (1.47e-23, -7.588e-10, -1.26)
ob_gear_lock_002.rotation_euler = (-4.371e-08, -7.893e-25, -3.142)
ob_gear_lock_002.scale = (0.9382, 0.9382, 2.3)
ob_gear_lock_002.empty_display_type = 'CUBE'
ob_gear_lock_002.empty_display_size = 0.5
ob_gear_lock_002.empty_image_offset = (0.0, 0.0)
ob_gear_lock_002.color = (0.8, 0.8, 0.8, 1.0)
ob_gear_lock_002.lineart.crease_threshold = 0.0
ob_c_magnetcore.location = (0.0, 0.0, 0.0)
ob_c_magnetcore.lineart.crease_threshold = 0.0
ob_c_magnetplates.location = (0.0, 0.0, 0.0)
ob_c_magnetplates.lineart.crease_threshold = 0.0
_m = ob_c_magnetplates.modifiers.new('Array', 'ARRAY')
_m.count = 6
_m.constant_offset_displace = (0.0, 0.0, 0.0)
_m.relative_offset_displace = (0.0, 0.0, 2.0)
ob_cube_001.location = (0.0, 0.0, -0.8481)
ob_cube_001.scale = (4.0, 4.0, 1.0)
ob_cube_001.lineart.crease_threshold = 0.0
ob_cube.location = (0.0, 0.0, 0.9257)
ob_cube.scale = (4.0, 4.0, 1.0)
ob_cube.lineart.crease_threshold = 0.0
ob_maglock_icon.location = (0.0, 0.0, 0.0)
ob_maglock_icon.lineart.crease_threshold = 0.0
_m = ob_maglock_icon.modifiers.new('Auto Smooth', 'NODES')
_m.node_group = ng_auto_smooth
_gi = [s.identifier for s in ng_auto_smooth.interface.items_tree if s.item_type == 'SOCKET' and s.in_out == 'INPUT']
_m[_gi[1]] = 3.142  # Angle
ob_maglock_paint.location = (0.0, 0.0, 0.0)
ob_maglock_paint.hide_render = True
ob_maglock_paint.show_wire = True
ob_maglock_paint.lineart.crease_threshold = 0.0
_m = ob_maglock_paint.modifiers.new('Auto Smooth', 'NODES')
_m.node_group = ng_auto_smooth
_gi = [s.identifier for s in ng_auto_smooth.interface.items_tree if s.item_type == 'SOCKET' and s.in_out == 'INPUT']
_m[_gi[1]] = 3.142  # Angle
ob_maglock_matid.location = (0.0, 0.0, 0.0)
ob_maglock_matid.hide_render = True
ob_maglock_matid.lineart.crease_threshold = 0.0
_m = ob_maglock_matid.modifiers.new('Auto Smooth', 'NODES')
_m.node_group = ng_auto_smooth
_gi = [s.identifier for s in ng_auto_smooth.interface.items_tree if s.item_type == 'SOCKET' and s.in_out == 'INPUT']
_m[_gi[1]] = 3.142  # Angle
ob_collision.location = (0.0, 0.0, 0.0)
ob_collision.hide_render = True
ob_collision.lineart.crease_threshold = 0.0

# ---- collection membership
col_collection_1.objects.link(ob_maglock_game)
col_collection_1.objects.link(ob_gear_lock_001)
col_collection_2.objects.link(ob_c_plate)
col_collection_2.objects.link(ob_gear_lock_003)
col_collection_3.objects.link(ob_c_pillars)
col_collection_3.objects.link(ob_c_plate_colored)
col_collection_3.objects.link(ob_gear_lock_002)
col_collection_3.objects.link(ob_c_magnetcore)
col_collection_3.objects.link(ob_c_magnetplates)
col_collection_10.objects.link(ob_cube_001)
col_collection_10.objects.link(ob_cube)
col_collection_10.objects.link(ob_maglock_icon)
col_collection_10.objects.link(ob_maglock_paint)
col_collection_10.objects.link(ob_maglock_matid)
col_collection_11.objects.link(ob_collision)

# ---- scene / render settings (as saved in the file)
scene.frame_start = 1; scene.frame_end = 250; scene.frame_set(1)
scene.render.engine = 'BLENDER_EEVEE_NEXT'
scene.render.resolution_percentage = 50
scene.render.fps = 30
scene.render.dither_intensity = 0.0
scene.render.bake_margin = 8
scene.cycles.use_denoising = False
scene.cycles.samples = 10
scene.cycles.sampling_pattern = 'TABULATED_SOBOL'
scene.cycles.light_sampling_threshold = 0.0
scene.cycles.use_adaptive_sampling = False
scene.cycles.use_light_tree = False
scene.cycles.blur_glossy = 0.0
scene.cycles.pixel_filter_type = 'GAUSSIAN'
scene.cycles.sample_clamp_indirect = 0.0
scene.view_settings.view_transform = 'Standard'
bpy.context.view_layer.update()

# ---- added for rendering (the .blend has no active camera and no usable light): camera, sun
cam_auto = bpy.data.cameras.new('AutoCamera')
cam_auto.lens = 50.0
cam_auto.sensor_width = 36.0
cam_auto.clip_end = 1000.0
ob_auto_camera = bpy.data.objects.new('AutoCamera', cam_auto)
scene.collection.objects.link(ob_auto_camera)
ob_auto_camera.location = (3.55339, -4.26406, 2.34272)
ob_auto_camera.rotation_euler = (1.09748, -7.21219e-08, 0.694738)
scene.camera = ob_auto_camera
light_auto_sun = bpy.data.lights.new('AutoSun', 'SUN')
light_auto_sun.energy = 3.0
light_auto_sun.angle = 0.0523599
ob_auto_sun = bpy.data.objects.new('AutoSun', light_auto_sun)
scene.collection.objects.link(ob_auto_sun)
ob_auto_sun.rotation_euler = (0.872665, 0.174533, 0.523599)
bpy.context.view_layer.update()
